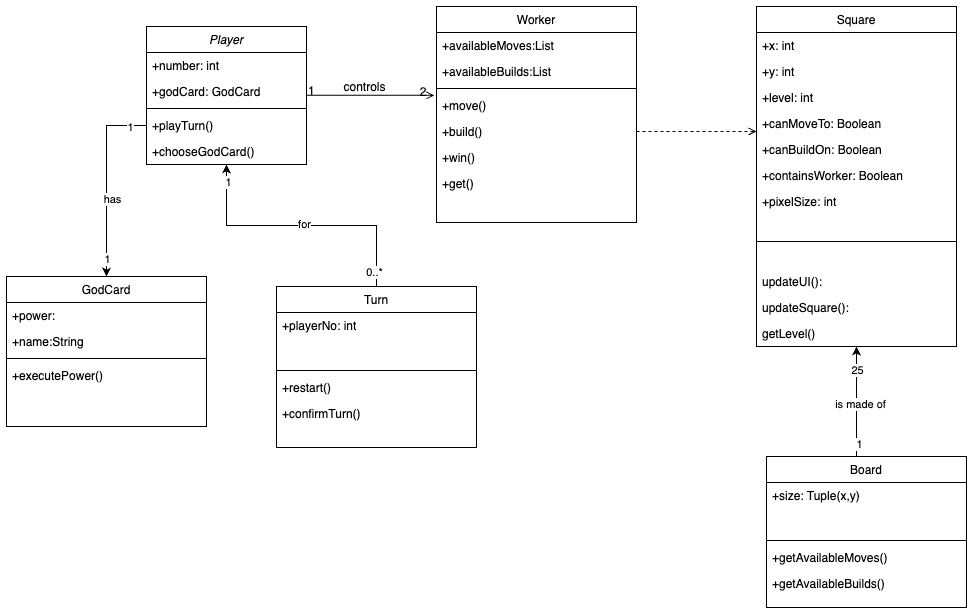

The diagram above was exported from draw.io. Its source (the exported page's mxGraphModel, read from the mxfile embedded in the PNG):
<mxGraphModel dx="1363" dy="724" grid="1" gridSize="10" guides="1" tooltips="1" connect="1" arrows="1" fold="1" page="1" pageScale="1" pageWidth="827" pageHeight="1169" math="0" shadow="0">
  <root>
    <mxCell id="WIyWlLk6GJQsqaUBKTNV-0" />
    <mxCell id="WIyWlLk6GJQsqaUBKTNV-1" parent="WIyWlLk6GJQsqaUBKTNV-0" />
    <mxCell id="FVfZulvZVjg5ItJmpWyV-10" value="Square" style="swimlane;fontStyle=0;align=center;verticalAlign=top;childLayout=stackLayout;horizontal=1;startSize=26;horizontalStack=0;resizeParent=1;resizeLast=0;collapsible=1;marginBottom=0;rounded=0;shadow=0;strokeWidth=1;" parent="WIyWlLk6GJQsqaUBKTNV-1" vertex="1">
      <mxGeometry x="830" y="100" width="200" height="340" as="geometry">
        <mxRectangle x="550" y="140" width="160" height="26" as="alternateBounds" />
      </mxGeometry>
    </mxCell>
    <mxCell id="FVfZulvZVjg5ItJmpWyV-11" value="+x: int" style="text;align=left;verticalAlign=top;spacingLeft=4;spacingRight=4;overflow=hidden;rotatable=0;points=[[0,0.5],[1,0.5]];portConstraint=eastwest;" parent="FVfZulvZVjg5ItJmpWyV-10" vertex="1">
      <mxGeometry y="26" width="200" height="26" as="geometry" />
    </mxCell>
    <mxCell id="FVfZulvZVjg5ItJmpWyV-12" value="+y: int" style="text;align=left;verticalAlign=top;spacingLeft=4;spacingRight=4;overflow=hidden;rotatable=0;points=[[0,0.5],[1,0.5]];portConstraint=eastwest;rounded=0;shadow=0;html=0;" parent="FVfZulvZVjg5ItJmpWyV-10" vertex="1">
      <mxGeometry y="52" width="200" height="26" as="geometry" />
    </mxCell>
    <mxCell id="FVfZulvZVjg5ItJmpWyV-13" value="+level: int" style="text;align=left;verticalAlign=top;spacingLeft=4;spacingRight=4;overflow=hidden;rotatable=0;points=[[0,0.5],[1,0.5]];portConstraint=eastwest;rounded=0;shadow=0;html=0;" parent="FVfZulvZVjg5ItJmpWyV-10" vertex="1">
      <mxGeometry y="78" width="200" height="26" as="geometry" />
    </mxCell>
    <mxCell id="dwZv63ZL_XxoXUdrKjrR-3" value="+canMoveTo: Boolean" style="text;align=left;verticalAlign=top;spacingLeft=4;spacingRight=4;overflow=hidden;rotatable=0;points=[[0,0.5],[1,0.5]];portConstraint=eastwest;" parent="FVfZulvZVjg5ItJmpWyV-10" vertex="1">
      <mxGeometry y="104" width="200" height="26" as="geometry" />
    </mxCell>
    <mxCell id="dwZv63ZL_XxoXUdrKjrR-4" value="+canBuildOn: Boolean" style="text;align=left;verticalAlign=top;spacingLeft=4;spacingRight=4;overflow=hidden;rotatable=0;points=[[0,0.5],[1,0.5]];portConstraint=eastwest;" parent="FVfZulvZVjg5ItJmpWyV-10" vertex="1">
      <mxGeometry y="130" width="200" height="26" as="geometry" />
    </mxCell>
    <mxCell id="dwZv63ZL_XxoXUdrKjrR-5" value="+containsWorker: Boolean&#10;" style="text;align=left;verticalAlign=top;spacingLeft=4;spacingRight=4;overflow=hidden;rotatable=0;points=[[0,0.5],[1,0.5]];portConstraint=eastwest;" parent="FVfZulvZVjg5ItJmpWyV-10" vertex="1">
      <mxGeometry y="156" width="200" height="26" as="geometry" />
    </mxCell>
    <mxCell id="dwZv63ZL_XxoXUdrKjrR-9" value="+pixelSize: int" style="text;align=left;verticalAlign=top;spacingLeft=4;spacingRight=4;overflow=hidden;rotatable=0;points=[[0,0.5],[1,0.5]];portConstraint=eastwest;" parent="FVfZulvZVjg5ItJmpWyV-10" vertex="1">
      <mxGeometry y="182" width="200" height="26" as="geometry" />
    </mxCell>
    <mxCell id="FVfZulvZVjg5ItJmpWyV-14" value="" style="line;html=1;strokeWidth=1;align=left;verticalAlign=middle;spacingTop=-1;spacingLeft=3;spacingRight=3;rotatable=0;labelPosition=right;points=[];portConstraint=eastwest;" parent="FVfZulvZVjg5ItJmpWyV-10" vertex="1">
      <mxGeometry y="208" width="200" height="54" as="geometry" />
    </mxCell>
    <mxCell id="dwZv63ZL_XxoXUdrKjrR-6" value="updateUI():" style="text;align=left;verticalAlign=top;spacingLeft=4;spacingRight=4;overflow=hidden;rotatable=0;points=[[0,0.5],[1,0.5]];portConstraint=eastwest;" parent="FVfZulvZVjg5ItJmpWyV-10" vertex="1">
      <mxGeometry y="262" width="200" height="26" as="geometry" />
    </mxCell>
    <mxCell id="dwZv63ZL_XxoXUdrKjrR-7" value="updateSquare():" style="text;align=left;verticalAlign=top;spacingLeft=4;spacingRight=4;overflow=hidden;rotatable=0;points=[[0,0.5],[1,0.5]];portConstraint=eastwest;" parent="FVfZulvZVjg5ItJmpWyV-10" vertex="1">
      <mxGeometry y="288" width="200" height="26" as="geometry" />
    </mxCell>
    <mxCell id="Z-r7mK40J7kYOI6iYU5i-2" value="getLevel()" style="text;align=left;verticalAlign=top;spacingLeft=4;spacingRight=4;overflow=hidden;rotatable=0;points=[[0,0.5],[1,0.5]];portConstraint=eastwest;" parent="FVfZulvZVjg5ItJmpWyV-10" vertex="1">
      <mxGeometry y="314" width="200" height="26" as="geometry" />
    </mxCell>
    <mxCell id="dwZv63ZL_XxoXUdrKjrR-15" style="edgeStyle=orthogonalEdgeStyle;rounded=0;orthogonalLoop=1;jettySize=auto;html=1;" parent="WIyWlLk6GJQsqaUBKTNV-1" source="FVfZulvZVjg5ItJmpWyV-32" target="FVfZulvZVjg5ItJmpWyV-10" edge="1">
      <mxGeometry relative="1" as="geometry">
        <Array as="points">
          <mxPoint x="930" y="500" />
          <mxPoint x="930" y="500" />
        </Array>
      </mxGeometry>
    </mxCell>
    <mxCell id="dwZv63ZL_XxoXUdrKjrR-16" value="1" style="edgeLabel;html=1;align=center;verticalAlign=middle;resizable=0;points=[];" parent="dwZv63ZL_XxoXUdrKjrR-15" vertex="1" connectable="0">
      <mxGeometry x="-0.7697" y="-2" relative="1" as="geometry">
        <mxPoint as="offset" />
      </mxGeometry>
    </mxCell>
    <mxCell id="dwZv63ZL_XxoXUdrKjrR-17" value="25" style="edgeLabel;html=1;align=center;verticalAlign=middle;resizable=0;points=[];" parent="dwZv63ZL_XxoXUdrKjrR-15" vertex="1" connectable="0">
      <mxGeometry x="0.5788" relative="1" as="geometry">
        <mxPoint as="offset" />
      </mxGeometry>
    </mxCell>
    <mxCell id="dwZv63ZL_XxoXUdrKjrR-28" value="is made of" style="edgeLabel;html=1;align=center;verticalAlign=middle;resizable=0;points=[];" parent="dwZv63ZL_XxoXUdrKjrR-15" connectable="0" vertex="1">
      <mxGeometry x="-0.0455" y="-2" relative="1" as="geometry">
        <mxPoint x="1" as="offset" />
      </mxGeometry>
    </mxCell>
    <mxCell id="FVfZulvZVjg5ItJmpWyV-32" value="Board" style="swimlane;fontStyle=0;align=center;verticalAlign=top;childLayout=stackLayout;horizontal=1;startSize=26;horizontalStack=0;resizeParent=1;resizeLast=0;collapsible=1;marginBottom=0;rounded=0;shadow=0;strokeWidth=1;" parent="WIyWlLk6GJQsqaUBKTNV-1" vertex="1">
      <mxGeometry x="840" y="550" width="200" height="151" as="geometry">
        <mxRectangle x="550" y="140" width="160" height="26" as="alternateBounds" />
      </mxGeometry>
    </mxCell>
    <mxCell id="FVfZulvZVjg5ItJmpWyV-33" value="+size: Tuple(x,y)" style="text;align=left;verticalAlign=top;spacingLeft=4;spacingRight=4;overflow=hidden;rotatable=0;points=[[0,0.5],[1,0.5]];portConstraint=eastwest;whiteSpace=wrap;" parent="FVfZulvZVjg5ItJmpWyV-32" vertex="1">
      <mxGeometry y="26" width="200" height="54" as="geometry" />
    </mxCell>
    <mxCell id="FVfZulvZVjg5ItJmpWyV-34" value="" style="line;html=1;strokeWidth=1;align=left;verticalAlign=middle;spacingTop=-1;spacingLeft=3;spacingRight=3;rotatable=0;labelPosition=right;points=[];portConstraint=eastwest;" parent="FVfZulvZVjg5ItJmpWyV-32" vertex="1">
      <mxGeometry y="80" width="200" height="8" as="geometry" />
    </mxCell>
    <mxCell id="FVfZulvZVjg5ItJmpWyV-35" value="+getAvailableMoves()" style="text;align=left;verticalAlign=top;spacingLeft=4;spacingRight=4;overflow=hidden;rotatable=0;points=[[0,0.5],[1,0.5]];portConstraint=eastwest;rounded=0;shadow=0;html=0;" parent="FVfZulvZVjg5ItJmpWyV-32" vertex="1">
      <mxGeometry y="88" width="200" height="26" as="geometry" />
    </mxCell>
    <mxCell id="Z-r7mK40J7kYOI6iYU5i-0" value="+getAvailableBuilds()" style="text;align=left;verticalAlign=top;spacingLeft=4;spacingRight=4;overflow=hidden;rotatable=0;points=[[0,0.5],[1,0.5]];portConstraint=eastwest;rounded=0;shadow=0;html=0;" parent="FVfZulvZVjg5ItJmpWyV-32" vertex="1">
      <mxGeometry y="114" width="200" height="26" as="geometry" />
    </mxCell>
    <mxCell id="dwZv63ZL_XxoXUdrKjrR-19" style="edgeStyle=orthogonalEdgeStyle;rounded=0;orthogonalLoop=1;jettySize=auto;html=1;" parent="WIyWlLk6GJQsqaUBKTNV-1" source="FVfZulvZVjg5ItJmpWyV-38" target="wKB_UVhY6F1RZOuA6vtO-0" edge="1">
      <mxGeometry relative="1" as="geometry">
        <Array as="points">
          <mxPoint x="450" y="319" />
          <mxPoint x="300" y="319" />
        </Array>
      </mxGeometry>
    </mxCell>
    <mxCell id="dwZv63ZL_XxoXUdrKjrR-24" value="0..*" style="edgeLabel;html=1;align=center;verticalAlign=middle;resizable=0;points=[];" parent="dwZv63ZL_XxoXUdrKjrR-19" connectable="0" vertex="1">
      <mxGeometry x="-0.8934" y="4" relative="1" as="geometry">
        <mxPoint x="1" as="offset" />
      </mxGeometry>
    </mxCell>
    <mxCell id="dwZv63ZL_XxoXUdrKjrR-25" value="1" style="edgeLabel;html=1;align=center;verticalAlign=middle;resizable=0;points=[];" parent="dwZv63ZL_XxoXUdrKjrR-19" connectable="0" vertex="1">
      <mxGeometry x="0.8713" relative="1" as="geometry">
        <mxPoint x="1" as="offset" />
      </mxGeometry>
    </mxCell>
    <mxCell id="dwZv63ZL_XxoXUdrKjrR-26" value="for" style="edgeLabel;html=1;align=center;verticalAlign=middle;resizable=0;points=[];" parent="dwZv63ZL_XxoXUdrKjrR-19" connectable="0" vertex="1">
      <mxGeometry x="-0.011" y="-2" relative="1" as="geometry">
        <mxPoint x="1" as="offset" />
      </mxGeometry>
    </mxCell>
    <mxCell id="FVfZulvZVjg5ItJmpWyV-38" value="Turn" style="swimlane;fontStyle=0;align=center;verticalAlign=top;childLayout=stackLayout;horizontal=1;startSize=26;horizontalStack=0;resizeParent=1;resizeLast=0;collapsible=1;marginBottom=0;rounded=0;shadow=0;strokeWidth=1;" parent="WIyWlLk6GJQsqaUBKTNV-1" vertex="1">
      <mxGeometry x="350" y="380" width="200" height="161" as="geometry">
        <mxRectangle x="550" y="140" width="160" height="26" as="alternateBounds" />
      </mxGeometry>
    </mxCell>
    <mxCell id="FVfZulvZVjg5ItJmpWyV-39" value="+playerNo: int" style="text;align=left;verticalAlign=top;spacingLeft=4;spacingRight=4;overflow=hidden;rotatable=0;points=[[0,0.5],[1,0.5]];portConstraint=eastwest;whiteSpace=wrap;" parent="FVfZulvZVjg5ItJmpWyV-38" vertex="1">
      <mxGeometry y="26" width="200" height="54" as="geometry" />
    </mxCell>
    <mxCell id="FVfZulvZVjg5ItJmpWyV-40" value="" style="line;html=1;strokeWidth=1;align=left;verticalAlign=middle;spacingTop=-1;spacingLeft=3;spacingRight=3;rotatable=0;labelPosition=right;points=[];portConstraint=eastwest;" parent="FVfZulvZVjg5ItJmpWyV-38" vertex="1">
      <mxGeometry y="80" width="200" height="8" as="geometry" />
    </mxCell>
    <mxCell id="FVfZulvZVjg5ItJmpWyV-41" value="+restart()" style="text;align=left;verticalAlign=top;spacingLeft=4;spacingRight=4;overflow=hidden;rotatable=0;points=[[0,0.5],[1,0.5]];portConstraint=eastwest;rounded=0;shadow=0;html=0;" parent="FVfZulvZVjg5ItJmpWyV-38" vertex="1">
      <mxGeometry y="88" width="200" height="26" as="geometry" />
    </mxCell>
    <mxCell id="FVfZulvZVjg5ItJmpWyV-42" value="+confirmTurn()" style="text;align=left;verticalAlign=top;spacingLeft=4;spacingRight=4;overflow=hidden;rotatable=0;points=[[0,0.5],[1,0.5]];portConstraint=eastwest;rounded=0;shadow=0;html=0;whiteSpace=wrap;" parent="FVfZulvZVjg5ItJmpWyV-38" vertex="1">
      <mxGeometry y="114" width="200" height="46" as="geometry" />
    </mxCell>
    <mxCell id="FVfZulvZVjg5ItJmpWyV-46" value="GodCard" style="swimlane;fontStyle=0;align=center;verticalAlign=top;childLayout=stackLayout;horizontal=1;startSize=26;horizontalStack=0;resizeParent=1;resizeLast=0;collapsible=1;marginBottom=0;rounded=0;shadow=0;strokeWidth=1;" parent="WIyWlLk6GJQsqaUBKTNV-1" vertex="1">
      <mxGeometry x="80" y="370" width="200" height="150" as="geometry">
        <mxRectangle x="550" y="140" width="160" height="26" as="alternateBounds" />
      </mxGeometry>
    </mxCell>
    <mxCell id="FVfZulvZVjg5ItJmpWyV-47" value="+power:" style="text;align=left;verticalAlign=top;spacingLeft=4;spacingRight=4;overflow=hidden;rotatable=0;points=[[0,0.5],[1,0.5]];portConstraint=eastwest;" parent="FVfZulvZVjg5ItJmpWyV-46" vertex="1">
      <mxGeometry y="26" width="200" height="26" as="geometry" />
    </mxCell>
    <mxCell id="FVfZulvZVjg5ItJmpWyV-48" value="+name:String" style="text;align=left;verticalAlign=top;spacingLeft=4;spacingRight=4;overflow=hidden;rotatable=0;points=[[0,0.5],[1,0.5]];portConstraint=eastwest;rounded=0;shadow=0;html=0;" parent="FVfZulvZVjg5ItJmpWyV-46" vertex="1">
      <mxGeometry y="52" width="200" height="26" as="geometry" />
    </mxCell>
    <mxCell id="FVfZulvZVjg5ItJmpWyV-50" value="" style="line;html=1;strokeWidth=1;align=left;verticalAlign=middle;spacingTop=-1;spacingLeft=3;spacingRight=3;rotatable=0;labelPosition=right;points=[];portConstraint=eastwest;" parent="FVfZulvZVjg5ItJmpWyV-46" vertex="1">
      <mxGeometry y="78" width="200" height="8" as="geometry" />
    </mxCell>
    <mxCell id="FVfZulvZVjg5ItJmpWyV-51" value="+executePower()" style="text;align=left;verticalAlign=top;spacingLeft=4;spacingRight=4;overflow=hidden;rotatable=0;points=[[0,0.5],[1,0.5]];portConstraint=eastwest;whiteSpace=wrap;" parent="FVfZulvZVjg5ItJmpWyV-46" vertex="1">
      <mxGeometry y="86" width="200" height="64" as="geometry" />
    </mxCell>
    <mxCell id="wKB_UVhY6F1RZOuA6vtO-0" value="Player" style="swimlane;fontStyle=2;align=center;verticalAlign=top;childLayout=stackLayout;horizontal=1;startSize=26;horizontalStack=0;resizeParent=1;resizeLast=0;collapsible=1;marginBottom=0;rounded=0;shadow=0;strokeWidth=1;" parent="WIyWlLk6GJQsqaUBKTNV-1" vertex="1">
      <mxGeometry x="220" y="120" width="160" height="138" as="geometry">
        <mxRectangle x="230" y="140" width="160" height="26" as="alternateBounds" />
      </mxGeometry>
    </mxCell>
    <mxCell id="wKB_UVhY6F1RZOuA6vtO-1" value="+number: int" style="text;align=left;verticalAlign=top;spacingLeft=4;spacingRight=4;overflow=hidden;rotatable=0;points=[[0,0.5],[1,0.5]];portConstraint=eastwest;" parent="wKB_UVhY6F1RZOuA6vtO-0" vertex="1">
      <mxGeometry y="26" width="160" height="26" as="geometry" />
    </mxCell>
    <mxCell id="dwZv63ZL_XxoXUdrKjrR-20" value="+godCard: GodCard" style="text;align=left;verticalAlign=top;spacingLeft=4;spacingRight=4;overflow=hidden;rotatable=0;points=[[0,0.5],[1,0.5]];portConstraint=eastwest;" parent="wKB_UVhY6F1RZOuA6vtO-0" vertex="1">
      <mxGeometry y="52" width="160" height="26" as="geometry" />
    </mxCell>
    <mxCell id="wKB_UVhY6F1RZOuA6vtO-2" value="" style="line;html=1;strokeWidth=1;align=left;verticalAlign=middle;spacingTop=-1;spacingLeft=3;spacingRight=3;rotatable=0;labelPosition=right;points=[];portConstraint=eastwest;" parent="wKB_UVhY6F1RZOuA6vtO-0" vertex="1">
      <mxGeometry y="78" width="160" height="8" as="geometry" />
    </mxCell>
    <mxCell id="wKB_UVhY6F1RZOuA6vtO-3" value="+playTurn()" style="text;align=left;verticalAlign=top;spacingLeft=4;spacingRight=4;overflow=hidden;rotatable=0;points=[[0,0.5],[1,0.5]];portConstraint=eastwest;" parent="wKB_UVhY6F1RZOuA6vtO-0" vertex="1">
      <mxGeometry y="86" width="160" height="26" as="geometry" />
    </mxCell>
    <mxCell id="wKB_UVhY6F1RZOuA6vtO-4" value="+chooseGodCard()" style="text;align=left;verticalAlign=top;spacingLeft=4;spacingRight=4;overflow=hidden;rotatable=0;points=[[0,0.5],[1,0.5]];portConstraint=eastwest;" parent="wKB_UVhY6F1RZOuA6vtO-0" vertex="1">
      <mxGeometry y="112" width="160" height="26" as="geometry" />
    </mxCell>
    <mxCell id="wKB_UVhY6F1RZOuA6vtO-5" value="" style="endArrow=open;shadow=0;strokeWidth=1;rounded=0;curved=0;endFill=1;edgeStyle=elbowEdgeStyle;elbow=vertical;" parent="WIyWlLk6GJQsqaUBKTNV-1" source="wKB_UVhY6F1RZOuA6vtO-0" edge="1">
      <mxGeometry x="0.5" y="41" relative="1" as="geometry">
        <mxPoint x="380" y="192" as="sourcePoint" />
        <mxPoint x="508" y="189" as="targetPoint" />
        <mxPoint x="-40" y="32" as="offset" />
      </mxGeometry>
    </mxCell>
    <mxCell id="wKB_UVhY6F1RZOuA6vtO-6" value="1" style="resizable=0;align=left;verticalAlign=bottom;labelBackgroundColor=none;fontSize=12;" parent="wKB_UVhY6F1RZOuA6vtO-5" connectable="0" vertex="1">
      <mxGeometry x="-1" relative="1" as="geometry">
        <mxPoint y="4" as="offset" />
      </mxGeometry>
    </mxCell>
    <mxCell id="wKB_UVhY6F1RZOuA6vtO-7" value="2" style="resizable=0;align=right;verticalAlign=bottom;labelBackgroundColor=none;fontSize=12;" parent="wKB_UVhY6F1RZOuA6vtO-5" connectable="0" vertex="1">
      <mxGeometry x="1" relative="1" as="geometry">
        <mxPoint x="-7" y="4" as="offset" />
      </mxGeometry>
    </mxCell>
    <mxCell id="wKB_UVhY6F1RZOuA6vtO-8" value="controls" style="text;html=1;resizable=0;points=[];;align=center;verticalAlign=middle;labelBackgroundColor=none;rounded=0;shadow=0;strokeWidth=1;fontSize=12;" parent="wKB_UVhY6F1RZOuA6vtO-5" connectable="0" vertex="1">
      <mxGeometry x="0.5" y="49" relative="1" as="geometry">
        <mxPoint x="-38" y="40" as="offset" />
      </mxGeometry>
    </mxCell>
    <mxCell id="wKB_UVhY6F1RZOuA6vtO-9" value="Worker" style="swimlane;fontStyle=0;align=center;verticalAlign=top;childLayout=stackLayout;horizontal=1;startSize=26;horizontalStack=0;resizeParent=1;resizeLast=0;collapsible=1;marginBottom=0;rounded=0;shadow=0;strokeWidth=1;" parent="WIyWlLk6GJQsqaUBKTNV-1" vertex="1">
      <mxGeometry x="510" y="100" width="200" height="216" as="geometry">
        <mxRectangle x="550" y="140" width="160" height="26" as="alternateBounds" />
      </mxGeometry>
    </mxCell>
    <mxCell id="wKB_UVhY6F1RZOuA6vtO-10" value="+availableMoves:List" style="text;align=left;verticalAlign=top;spacingLeft=4;spacingRight=4;overflow=hidden;rotatable=0;points=[[0,0.5],[1,0.5]];portConstraint=eastwest;rounded=0;shadow=0;html=0;" parent="wKB_UVhY6F1RZOuA6vtO-9" vertex="1">
      <mxGeometry y="26" width="200" height="26" as="geometry" />
    </mxCell>
    <mxCell id="wKB_UVhY6F1RZOuA6vtO-11" value="+availableBuilds:List" style="text;align=left;verticalAlign=top;spacingLeft=4;spacingRight=4;overflow=hidden;rotatable=0;points=[[0,0.5],[1,0.5]];portConstraint=eastwest;rounded=0;shadow=0;html=0;" parent="wKB_UVhY6F1RZOuA6vtO-9" vertex="1">
      <mxGeometry y="52" width="200" height="26" as="geometry" />
    </mxCell>
    <mxCell id="wKB_UVhY6F1RZOuA6vtO-12" value="" style="line;html=1;strokeWidth=1;align=left;verticalAlign=middle;spacingTop=-1;spacingLeft=3;spacingRight=3;rotatable=0;labelPosition=right;points=[];portConstraint=eastwest;" parent="wKB_UVhY6F1RZOuA6vtO-9" vertex="1">
      <mxGeometry y="78" width="200" height="8" as="geometry" />
    </mxCell>
    <mxCell id="wKB_UVhY6F1RZOuA6vtO-13" value="+move()" style="text;align=left;verticalAlign=top;spacingLeft=4;spacingRight=4;overflow=hidden;rotatable=0;points=[[0,0.5],[1,0.5]];portConstraint=eastwest;" parent="wKB_UVhY6F1RZOuA6vtO-9" vertex="1">
      <mxGeometry y="86" width="200" height="26" as="geometry" />
    </mxCell>
    <mxCell id="wKB_UVhY6F1RZOuA6vtO-14" value="+build()" style="text;align=left;verticalAlign=top;spacingLeft=4;spacingRight=4;overflow=hidden;rotatable=0;points=[[0,0.5],[1,0.5]];portConstraint=eastwest;" parent="wKB_UVhY6F1RZOuA6vtO-9" vertex="1">
      <mxGeometry y="112" width="200" height="26" as="geometry" />
    </mxCell>
    <mxCell id="wKB_UVhY6F1RZOuA6vtO-15" value="+win()" style="text;align=left;verticalAlign=top;spacingLeft=4;spacingRight=4;overflow=hidden;rotatable=0;points=[[0,0.5],[1,0.5]];portConstraint=eastwest;" parent="wKB_UVhY6F1RZOuA6vtO-9" vertex="1">
      <mxGeometry y="138" width="200" height="26" as="geometry" />
    </mxCell>
    <mxCell id="wKB_UVhY6F1RZOuA6vtO-16" value="+get()" style="text;align=left;verticalAlign=top;spacingLeft=4;spacingRight=4;overflow=hidden;rotatable=0;points=[[0,0.5],[1,0.5]];portConstraint=eastwest;" parent="wKB_UVhY6F1RZOuA6vtO-9" vertex="1">
      <mxGeometry y="164" width="200" height="26" as="geometry" />
    </mxCell>
    <mxCell id="dwZv63ZL_XxoXUdrKjrR-12" style="edgeStyle=orthogonalEdgeStyle;rounded=0;orthogonalLoop=1;jettySize=auto;html=1;dashed=1;endArrow=open;endFill=0;" parent="WIyWlLk6GJQsqaUBKTNV-1" source="wKB_UVhY6F1RZOuA6vtO-14" target="FVfZulvZVjg5ItJmpWyV-10" edge="1">
      <mxGeometry relative="1" as="geometry">
        <Array as="points">
          <mxPoint x="800" y="225" />
          <mxPoint x="800" y="225" />
        </Array>
      </mxGeometry>
    </mxCell>
    <mxCell id="dwZv63ZL_XxoXUdrKjrR-21" style="edgeStyle=orthogonalEdgeStyle;rounded=0;orthogonalLoop=1;jettySize=auto;html=1;" parent="WIyWlLk6GJQsqaUBKTNV-1" source="wKB_UVhY6F1RZOuA6vtO-3" target="FVfZulvZVjg5ItJmpWyV-46" edge="1">
      <mxGeometry relative="1" as="geometry" />
    </mxCell>
    <mxCell id="dwZv63ZL_XxoXUdrKjrR-22" value="1" style="edgeLabel;html=1;align=center;verticalAlign=middle;resizable=0;points=[];" parent="dwZv63ZL_XxoXUdrKjrR-21" connectable="0" vertex="1">
      <mxGeometry x="-0.8168" y="1" relative="1" as="geometry">
        <mxPoint as="offset" />
      </mxGeometry>
    </mxCell>
    <mxCell id="dwZv63ZL_XxoXUdrKjrR-23" value="1" style="edgeLabel;html=1;align=center;verticalAlign=middle;resizable=0;points=[];" parent="dwZv63ZL_XxoXUdrKjrR-21" connectable="0" vertex="1">
      <mxGeometry x="0.8063" relative="1" as="geometry">
        <mxPoint as="offset" />
      </mxGeometry>
    </mxCell>
    <mxCell id="dwZv63ZL_XxoXUdrKjrR-27" value="has" style="edgeLabel;html=1;align=center;verticalAlign=middle;resizable=0;points=[];" parent="dwZv63ZL_XxoXUdrKjrR-21" connectable="0" vertex="1">
      <mxGeometry x="0.1885" y="5" relative="1" as="geometry">
        <mxPoint as="offset" />
      </mxGeometry>
    </mxCell>
  </root>
</mxGraphModel>